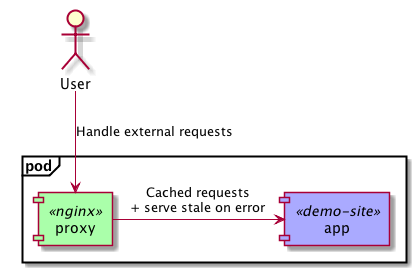

The diagram above was rendered by PlantUML. Its source (embedded in the PNG):
@startuml

frame "pod" {
    [app] as app << demo-site >> #aaf
    [proxy] as pxy << nginx >> #afa
}

actor User

User -> pxy : Handle external requests
pxy -> app : Cached requests\n+ serve stale on error

@enduml